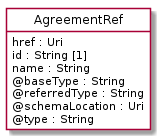

The diagram above was rendered by PlantUML. Its source (embedded in the PNG):
@startuml
hide circle
hide methods
hide stereotype
show <<Enumeration>> stereotype
skinparam class {
   BackgroundColor<<Enumeration>> #E6F5F7
   BackgroundColor<<Ref>> #FFFFE0
   BackgroundColor<<Pivot>> #FFFFFFF
   BackgroundColor<<SimpleType>> #E2F0DA
   BackgroundColor #FCF2E3
}

class AgreementRef <<Pivot>> {
    href : Uri
    id : String [1]
    name : String
    @baseType : String
    @referredType : String
    @schemaLocation : Uri
    @type : String
}


@enduml